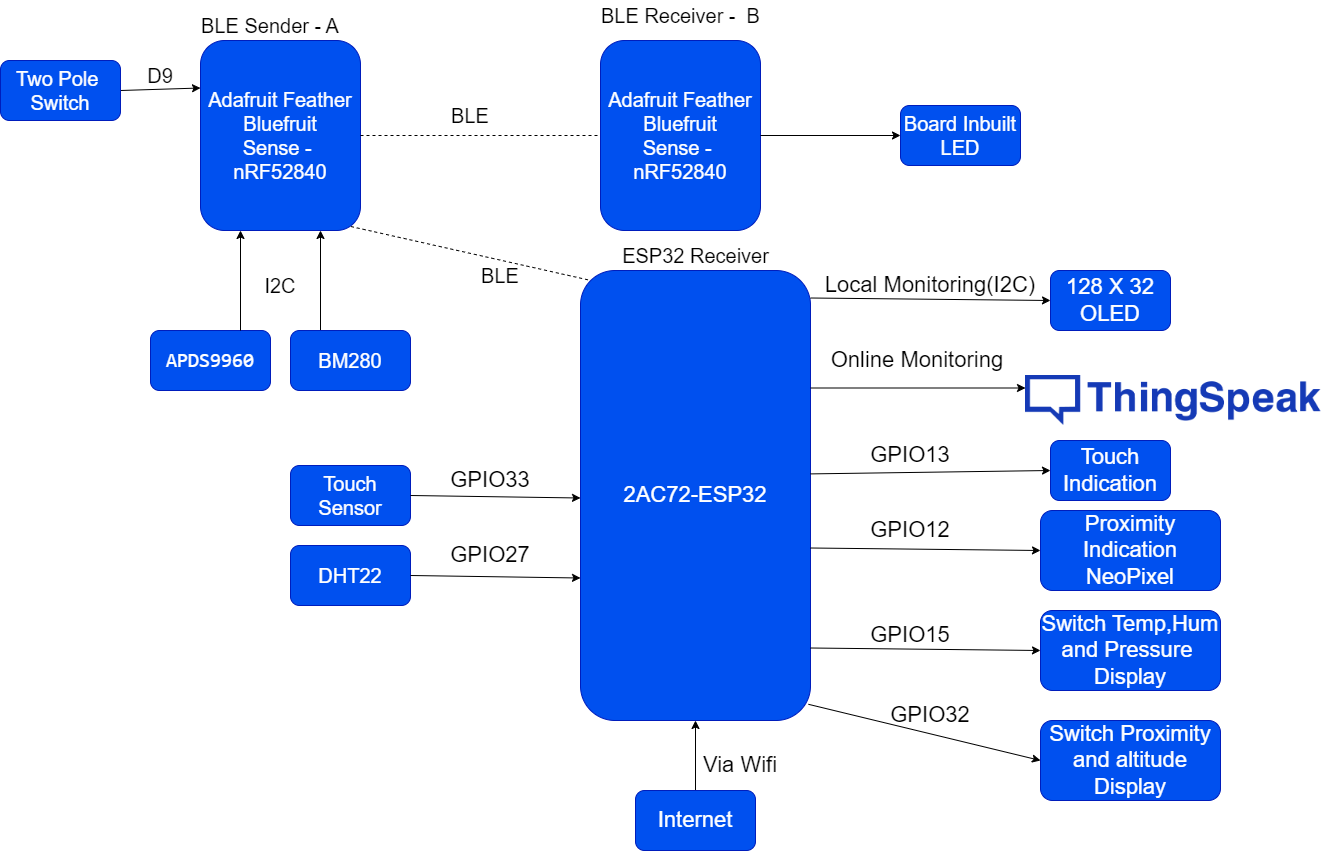

The diagram above was exported from draw.io. Its source (the exported page's mxGraphModel, read from the mxfile embedded in the PNG):
<mxGraphModel dx="1500" dy="701" grid="1" gridSize="10" guides="1" tooltips="1" connect="1" arrows="1" fold="1" page="1" pageScale="1" pageWidth="850" pageHeight="1100" math="0" shadow="0">
  <root>
    <mxCell id="0" />
    <mxCell id="1" parent="0" />
    <mxCell id="A-XAFFHwWDeetRkqw2Zv-1" value="&lt;font style=&quot;font-size: 20px;&quot;&gt;Adafruit Feather Bluefruit&lt;br&gt;Sense -&amp;nbsp;&lt;br&gt;nRF52840&lt;/font&gt;" style="rounded=1;whiteSpace=wrap;html=1;fillColor=#0050ef;fontColor=#ffffff;strokeColor=#001DBC;" parent="1" vertex="1">
      <mxGeometry x="340" y="120" width="160" height="190" as="geometry" />
    </mxCell>
    <mxCell id="A-XAFFHwWDeetRkqw2Zv-2" value="" style="endArrow=classic;html=1;rounded=0;fontSize=20;entryX=0;entryY=0.25;entryDx=0;entryDy=0;exitX=1;exitY=0.5;exitDx=0;exitDy=0;" parent="1" source="A-XAFFHwWDeetRkqw2Zv-3" target="A-XAFFHwWDeetRkqw2Zv-1" edge="1">
      <mxGeometry width="50" height="50" relative="1" as="geometry">
        <mxPoint x="220" y="170" as="sourcePoint" />
        <mxPoint x="280" y="190" as="targetPoint" />
      </mxGeometry>
    </mxCell>
    <mxCell id="A-XAFFHwWDeetRkqw2Zv-3" value="Two Pole&amp;nbsp;&lt;br&gt;Switch" style="rounded=1;whiteSpace=wrap;html=1;fontSize=20;fillColor=#0050ef;fontColor=#ffffff;strokeColor=#001DBC;" parent="1" vertex="1">
      <mxGeometry x="140" y="140" width="120" height="60" as="geometry" />
    </mxCell>
    <mxCell id="A-XAFFHwWDeetRkqw2Zv-4" value="D9" style="text;html=1;strokeColor=none;fillColor=none;align=center;verticalAlign=middle;whiteSpace=wrap;rounded=0;fontSize=20;" parent="1" vertex="1">
      <mxGeometry x="270" y="140" width="60" height="30" as="geometry" />
    </mxCell>
    <mxCell id="A-XAFFHwWDeetRkqw2Zv-5" value="BLE Sender - A" style="text;html=1;strokeColor=none;fillColor=none;align=center;verticalAlign=middle;whiteSpace=wrap;rounded=0;fontSize=20;" parent="1" vertex="1">
      <mxGeometry x="320" y="90" width="180" height="30" as="geometry" />
    </mxCell>
    <mxCell id="A-XAFFHwWDeetRkqw2Zv-6" value="&lt;font style=&quot;font-size: 20px;&quot;&gt;Adafruit Feather Bluefruit&lt;br&gt;Sense -&amp;nbsp;&lt;br&gt;nRF52840&lt;/font&gt;" style="rounded=1;whiteSpace=wrap;html=1;fillColor=#0050ef;fontColor=#ffffff;strokeColor=#001DBC;" parent="1" vertex="1">
      <mxGeometry x="740" y="120" width="160" height="190" as="geometry" />
    </mxCell>
    <mxCell id="A-XAFFHwWDeetRkqw2Zv-7" value="" style="endArrow=none;dashed=1;html=1;rounded=0;fontSize=20;exitX=1;exitY=0.5;exitDx=0;exitDy=0;entryX=0;entryY=0.5;entryDx=0;entryDy=0;" parent="1" source="A-XAFFHwWDeetRkqw2Zv-1" target="A-XAFFHwWDeetRkqw2Zv-6" edge="1">
      <mxGeometry width="50" height="50" relative="1" as="geometry">
        <mxPoint x="530" y="220" as="sourcePoint" />
        <mxPoint x="580" y="170" as="targetPoint" />
      </mxGeometry>
    </mxCell>
    <mxCell id="A-XAFFHwWDeetRkqw2Zv-8" value="" style="endArrow=classic;html=1;rounded=0;fontSize=20;exitX=1;exitY=0.5;exitDx=0;exitDy=0;" parent="1" source="A-XAFFHwWDeetRkqw2Zv-6" edge="1">
      <mxGeometry width="50" height="50" relative="1" as="geometry">
        <mxPoint x="880" y="220" as="sourcePoint" />
        <mxPoint x="1040" y="215" as="targetPoint" />
      </mxGeometry>
    </mxCell>
    <mxCell id="A-XAFFHwWDeetRkqw2Zv-10" value="Board Inbuilt&lt;br&gt;LED" style="rounded=1;whiteSpace=wrap;html=1;fontSize=20;fillColor=#0050ef;fontColor=#ffffff;strokeColor=#001DBC;" parent="1" vertex="1">
      <mxGeometry x="1040" y="185" width="120" height="60" as="geometry" />
    </mxCell>
    <mxCell id="A-XAFFHwWDeetRkqw2Zv-11" value="" style="endArrow=classic;html=1;rounded=0;fontSize=20;entryX=0.75;entryY=1;entryDx=0;entryDy=0;exitX=0.25;exitY=0;exitDx=0;exitDy=0;" parent="1" source="A-XAFFHwWDeetRkqw2Zv-12" edge="1">
      <mxGeometry width="50" height="50" relative="1" as="geometry">
        <mxPoint x="420" y="410" as="sourcePoint" />
        <mxPoint x="460" y="310" as="targetPoint" />
      </mxGeometry>
    </mxCell>
    <mxCell id="A-XAFFHwWDeetRkqw2Zv-12" value="BM280" style="rounded=1;whiteSpace=wrap;html=1;fontSize=20;fillColor=#0050ef;fontColor=#ffffff;strokeColor=#001DBC;" parent="1" vertex="1">
      <mxGeometry x="430" y="410" width="120" height="60" as="geometry" />
    </mxCell>
    <mxCell id="A-XAFFHwWDeetRkqw2Zv-13" value="I2C" style="text;html=1;strokeColor=none;fillColor=none;align=center;verticalAlign=middle;whiteSpace=wrap;rounded=0;fontSize=20;" parent="1" vertex="1">
      <mxGeometry x="390" y="350" width="60" height="30" as="geometry" />
    </mxCell>
    <mxCell id="A-XAFFHwWDeetRkqw2Zv-14" value="&lt;code&gt;APDS9960&lt;/code&gt;" style="rounded=1;whiteSpace=wrap;html=1;fontSize=20;fillColor=#0050ef;fontColor=#ffffff;strokeColor=#001DBC;" parent="1" vertex="1">
      <mxGeometry x="290" y="410" width="120" height="60" as="geometry" />
    </mxCell>
    <mxCell id="A-XAFFHwWDeetRkqw2Zv-16" value="" style="endArrow=classic;html=1;rounded=0;fontSize=20;entryX=0.75;entryY=1;entryDx=0;entryDy=0;exitX=0.25;exitY=0;exitDx=0;exitDy=0;" parent="1" edge="1">
      <mxGeometry width="50" height="50" relative="1" as="geometry">
        <mxPoint x="380" y="410" as="sourcePoint" />
        <mxPoint x="380" y="310" as="targetPoint" />
      </mxGeometry>
    </mxCell>
    <mxCell id="A-XAFFHwWDeetRkqw2Zv-17" value="BLE" style="text;html=1;strokeColor=none;fillColor=none;align=center;verticalAlign=middle;whiteSpace=wrap;rounded=0;fontSize=20;" parent="1" vertex="1">
      <mxGeometry x="580" y="180" width="60" height="30" as="geometry" />
    </mxCell>
    <mxCell id="A-XAFFHwWDeetRkqw2Zv-18" value="BLE Receiver -&amp;nbsp; B" style="text;html=1;strokeColor=none;fillColor=none;align=center;verticalAlign=middle;whiteSpace=wrap;rounded=0;fontSize=20;" parent="1" vertex="1">
      <mxGeometry x="732.5" y="80" width="175" height="30" as="geometry" />
    </mxCell>
    <mxCell id="A-XAFFHwWDeetRkqw2Zv-20" value="" style="endArrow=none;dashed=1;html=1;rounded=0;fontSize=20;exitX=0.94;exitY=0.979;exitDx=0;exitDy=0;entryX=0.087;entryY=0.027;entryDx=0;entryDy=0;entryPerimeter=0;exitPerimeter=0;" parent="1" source="A-XAFFHwWDeetRkqw2Zv-1" target="A-XAFFHwWDeetRkqw2Zv-19" edge="1">
      <mxGeometry width="50" height="50" relative="1" as="geometry">
        <mxPoint x="790" y="480" as="sourcePoint" />
        <mxPoint x="840" y="430" as="targetPoint" />
      </mxGeometry>
    </mxCell>
    <mxCell id="A-XAFFHwWDeetRkqw2Zv-19" value="&lt;span style=&quot;font-size: 22px;&quot;&gt;2AC72-ESP32&lt;/span&gt;" style="rounded=1;whiteSpace=wrap;html=1;fontSize=20;fillColor=#0050ef;fontColor=#ffffff;strokeColor=#001DBC;" parent="1" vertex="1">
      <mxGeometry x="720" y="350" width="230" height="450" as="geometry" />
    </mxCell>
    <mxCell id="A-XAFFHwWDeetRkqw2Zv-21" value="BLE" style="text;html=1;strokeColor=none;fillColor=none;align=center;verticalAlign=middle;whiteSpace=wrap;rounded=0;fontSize=20;" parent="1" vertex="1">
      <mxGeometry x="610" y="340" width="60" height="30" as="geometry" />
    </mxCell>
    <mxCell id="A-XAFFHwWDeetRkqw2Zv-22" value="Touch Sensor" style="rounded=1;whiteSpace=wrap;html=1;fontSize=20;fillColor=#0050ef;fontColor=#ffffff;strokeColor=#001DBC;" parent="1" vertex="1">
      <mxGeometry x="430" y="545" width="120" height="60" as="geometry" />
    </mxCell>
    <mxCell id="A-XAFFHwWDeetRkqw2Zv-23" value="" style="endArrow=classic;html=1;rounded=0;fontSize=20;exitX=1;exitY=0.5;exitDx=0;exitDy=0;entryX=0;entryY=0.25;entryDx=0;entryDy=0;" parent="1" source="A-XAFFHwWDeetRkqw2Zv-22" edge="1">
      <mxGeometry width="50" height="50" relative="1" as="geometry">
        <mxPoint x="630" y="545" as="sourcePoint" />
        <mxPoint x="720" y="577.5" as="targetPoint" />
      </mxGeometry>
    </mxCell>
    <mxCell id="A-XAFFHwWDeetRkqw2Zv-24" value="DHT22" style="rounded=1;whiteSpace=wrap;html=1;fontSize=20;fillColor=#0050ef;fontColor=#ffffff;strokeColor=#001DBC;" parent="1" vertex="1">
      <mxGeometry x="430" y="625" width="120" height="60" as="geometry" />
    </mxCell>
    <mxCell id="A-XAFFHwWDeetRkqw2Zv-25" value="" style="endArrow=classic;html=1;rounded=0;fontSize=20;exitX=1;exitY=0.5;exitDx=0;exitDy=0;entryX=0;entryY=0.25;entryDx=0;entryDy=0;" parent="1" source="A-XAFFHwWDeetRkqw2Zv-24" edge="1">
      <mxGeometry width="50" height="50" relative="1" as="geometry">
        <mxPoint x="630" y="625" as="sourcePoint" />
        <mxPoint x="720" y="657.5" as="targetPoint" />
      </mxGeometry>
    </mxCell>
    <mxCell id="A-XAFFHwWDeetRkqw2Zv-28" value="" style="endArrow=classic;html=1;rounded=0;fontSize=22;exitX=1;exitY=0.25;exitDx=0;exitDy=0;entryX=0;entryY=0.5;entryDx=0;entryDy=0;" parent="1" target="A-XAFFHwWDeetRkqw2Zv-29" edge="1">
      <mxGeometry width="50" height="50" relative="1" as="geometry">
        <mxPoint x="950" y="377.5" as="sourcePoint" />
        <mxPoint x="1135" y="378" as="targetPoint" />
      </mxGeometry>
    </mxCell>
    <mxCell id="A-XAFFHwWDeetRkqw2Zv-29" value="128 X 32&lt;br&gt;OLED" style="rounded=1;whiteSpace=wrap;html=1;fontSize=22;fillColor=#0050ef;fontColor=#ffffff;strokeColor=#001DBC;" parent="1" vertex="1">
      <mxGeometry x="1190" y="350" width="120" height="60" as="geometry" />
    </mxCell>
    <mxCell id="A-XAFFHwWDeetRkqw2Zv-30" value="Local Monitoring(I2C)" style="text;html=1;strokeColor=none;fillColor=none;align=center;verticalAlign=middle;whiteSpace=wrap;rounded=0;fontSize=22;" parent="1" vertex="1">
      <mxGeometry x="960" y="350" width="220" height="30" as="geometry" />
    </mxCell>
    <mxCell id="A-XAFFHwWDeetRkqw2Zv-31" value="" style="endArrow=classic;html=1;rounded=0;fontSize=22;exitX=0.5;exitY=0;exitDx=0;exitDy=0;entryX=0.5;entryY=1;entryDx=0;entryDy=0;" parent="1" source="A-XAFFHwWDeetRkqw2Zv-33" target="A-XAFFHwWDeetRkqw2Zv-19" edge="1">
      <mxGeometry width="50" height="50" relative="1" as="geometry">
        <mxPoint x="850" y="940" as="sourcePoint" />
        <mxPoint x="850" y="1060" as="targetPoint" />
      </mxGeometry>
    </mxCell>
    <mxCell id="A-XAFFHwWDeetRkqw2Zv-32" value="Via Wifi" style="text;html=1;strokeColor=none;fillColor=none;align=center;verticalAlign=middle;whiteSpace=wrap;rounded=0;fontSize=22;" parent="1" vertex="1">
      <mxGeometry x="830" y="830" width="100" height="30" as="geometry" />
    </mxCell>
    <mxCell id="A-XAFFHwWDeetRkqw2Zv-33" value="Internet" style="rounded=1;whiteSpace=wrap;html=1;fontSize=22;fillColor=#0050ef;fontColor=#ffffff;strokeColor=#001DBC;" parent="1" vertex="1">
      <mxGeometry x="775" y="870" width="120" height="60" as="geometry" />
    </mxCell>
    <mxCell id="A-XAFFHwWDeetRkqw2Zv-36" value="" style="endArrow=classic;html=1;rounded=0;fontSize=22;exitX=1;exitY=0.75;exitDx=0;exitDy=0;entryX=0;entryY=0.25;entryDx=0;entryDy=0;" parent="1" target="A-XAFFHwWDeetRkqw2Zv-37" edge="1">
      <mxGeometry width="50" height="50" relative="1" as="geometry">
        <mxPoint x="950" y="467.5" as="sourcePoint" />
        <mxPoint x="1125" y="468" as="targetPoint" />
      </mxGeometry>
    </mxCell>
    <mxCell id="A-XAFFHwWDeetRkqw2Zv-37" value="" style="shape=image;verticalLabelPosition=bottom;labelBackgroundColor=default;verticalAlign=top;aspect=fixed;imageAspect=0;image=https://brands.home-assistant.io/_/thingspeak/logo.png;" parent="1" vertex="1">
      <mxGeometry x="1165" y="455" width="295.45" height="50" as="geometry" />
    </mxCell>
    <mxCell id="A-XAFFHwWDeetRkqw2Zv-38" value="Online Monitoring&amp;nbsp;" style="text;html=1;strokeColor=none;fillColor=none;align=center;verticalAlign=middle;whiteSpace=wrap;rounded=0;fontSize=22;" parent="1" vertex="1">
      <mxGeometry x="960" y="425" width="200" height="30" as="geometry" />
    </mxCell>
    <mxCell id="A-XAFFHwWDeetRkqw2Zv-40" value="" style="endArrow=classic;html=1;rounded=0;fontSize=22;exitX=1;exitY=0.452;exitDx=0;exitDy=0;entryX=0;entryY=0.5;entryDx=0;entryDy=0;startArrow=none;exitPerimeter=0;" parent="1" source="A-XAFFHwWDeetRkqw2Zv-19" target="A-XAFFHwWDeetRkqw2Zv-41" edge="1">
      <mxGeometry width="50" height="50" relative="1" as="geometry">
        <mxPoint x="1180" y="542.5" as="sourcePoint" />
        <mxPoint x="1135" y="548" as="targetPoint" />
      </mxGeometry>
    </mxCell>
    <mxCell id="A-XAFFHwWDeetRkqw2Zv-41" value="Touch Indication" style="rounded=1;whiteSpace=wrap;html=1;fontSize=22;fillColor=#0050ef;fontColor=#ffffff;strokeColor=#001DBC;" parent="1" vertex="1">
      <mxGeometry x="1190" y="520" width="120" height="60" as="geometry" />
    </mxCell>
    <mxCell id="A-XAFFHwWDeetRkqw2Zv-43" value="" style="endArrow=classic;html=1;rounded=0;fontSize=22;exitX=1;exitY=0.25;exitDx=0;exitDy=0;entryX=0;entryY=0.5;entryDx=0;entryDy=0;" parent="1" target="A-XAFFHwWDeetRkqw2Zv-44" edge="1">
      <mxGeometry width="50" height="50" relative="1" as="geometry">
        <mxPoint x="950" y="627.5" as="sourcePoint" />
        <mxPoint x="1135" y="628" as="targetPoint" />
      </mxGeometry>
    </mxCell>
    <mxCell id="A-XAFFHwWDeetRkqw2Zv-44" value="Proximity Indication&lt;br&gt;NeoPixel" style="rounded=1;whiteSpace=wrap;html=1;fontSize=22;fillColor=#0050ef;fontColor=#ffffff;strokeColor=#001DBC;" parent="1" vertex="1">
      <mxGeometry x="1180" y="590" width="180" height="80" as="geometry" />
    </mxCell>
    <mxCell id="A-XAFFHwWDeetRkqw2Zv-45" value="" style="endArrow=classic;html=1;rounded=0;fontSize=22;exitX=1;exitY=0.25;exitDx=0;exitDy=0;entryX=0;entryY=0.5;entryDx=0;entryDy=0;" parent="1" target="A-XAFFHwWDeetRkqw2Zv-46" edge="1">
      <mxGeometry width="50" height="50" relative="1" as="geometry">
        <mxPoint x="950" y="727.5" as="sourcePoint" />
        <mxPoint x="1135" y="728" as="targetPoint" />
      </mxGeometry>
    </mxCell>
    <mxCell id="A-XAFFHwWDeetRkqw2Zv-46" value="Switch Temp,Hum and Pressure&amp;nbsp;&lt;br&gt;Display" style="rounded=1;whiteSpace=wrap;html=1;fontSize=22;fillColor=#0050ef;fontColor=#ffffff;strokeColor=#001DBC;" parent="1" vertex="1">
      <mxGeometry x="1180" y="690" width="180" height="80" as="geometry" />
    </mxCell>
    <mxCell id="A-XAFFHwWDeetRkqw2Zv-47" value="" style="endArrow=classic;html=1;rounded=0;fontSize=22;exitX=0.991;exitY=0.964;exitDx=0;exitDy=0;exitPerimeter=0;entryX=0;entryY=0.5;entryDx=0;entryDy=0;" parent="1" source="A-XAFFHwWDeetRkqw2Zv-19" target="A-XAFFHwWDeetRkqw2Zv-48" edge="1">
      <mxGeometry width="50" height="50" relative="1" as="geometry">
        <mxPoint x="920" y="800" as="sourcePoint" />
        <mxPoint x="1150" y="840" as="targetPoint" />
      </mxGeometry>
    </mxCell>
    <mxCell id="A-XAFFHwWDeetRkqw2Zv-48" value="Switch Proximity and altitude&lt;br&gt;Display" style="rounded=1;whiteSpace=wrap;html=1;fontSize=22;fillColor=#0050ef;fontColor=#ffffff;strokeColor=#001DBC;" parent="1" vertex="1">
      <mxGeometry x="1180" y="800" width="180" height="80" as="geometry" />
    </mxCell>
    <mxCell id="A-XAFFHwWDeetRkqw2Zv-49" value="GPIO15" style="text;html=1;strokeColor=none;fillColor=none;align=center;verticalAlign=middle;whiteSpace=wrap;rounded=0;fontSize=22;" parent="1" vertex="1">
      <mxGeometry x="950" y="700" width="200" height="30" as="geometry" />
    </mxCell>
    <mxCell id="A-XAFFHwWDeetRkqw2Zv-50" value="GPIO32" style="text;html=1;strokeColor=none;fillColor=none;align=center;verticalAlign=middle;whiteSpace=wrap;rounded=0;fontSize=22;" parent="1" vertex="1">
      <mxGeometry x="970" y="780" width="200" height="30" as="geometry" />
    </mxCell>
    <mxCell id="A-XAFFHwWDeetRkqw2Zv-51" value="GPIO33" style="text;html=1;strokeColor=none;fillColor=none;align=center;verticalAlign=middle;whiteSpace=wrap;rounded=0;fontSize=22;" parent="1" vertex="1">
      <mxGeometry x="530" y="545" width="200" height="30" as="geometry" />
    </mxCell>
    <mxCell id="A-XAFFHwWDeetRkqw2Zv-52" value="GPIO12" style="text;html=1;strokeColor=none;fillColor=none;align=center;verticalAlign=middle;whiteSpace=wrap;rounded=0;fontSize=22;" parent="1" vertex="1">
      <mxGeometry x="950" y="595" width="200" height="30" as="geometry" />
    </mxCell>
    <mxCell id="A-XAFFHwWDeetRkqw2Zv-55" value="GPIO27" style="text;html=1;strokeColor=none;fillColor=none;align=center;verticalAlign=middle;whiteSpace=wrap;rounded=0;fontSize=22;" parent="1" vertex="1">
      <mxGeometry x="530" y="620" width="200" height="30" as="geometry" />
    </mxCell>
    <mxCell id="A-XAFFHwWDeetRkqw2Zv-57" value="GPIO13" style="text;html=1;strokeColor=none;fillColor=none;align=center;verticalAlign=middle;whiteSpace=wrap;rounded=0;fontSize=22;" parent="1" vertex="1">
      <mxGeometry x="950" y="520" width="200" height="30" as="geometry" />
    </mxCell>
    <mxCell id="qzvus2cygMlcI-2fh_Y4-1" value="ESP32 Receiver" style="text;html=1;strokeColor=none;fillColor=none;align=center;verticalAlign=middle;whiteSpace=wrap;rounded=0;fontSize=20;" vertex="1" parent="1">
      <mxGeometry x="747.5" y="320" width="175" height="30" as="geometry" />
    </mxCell>
  </root>
</mxGraphModel>